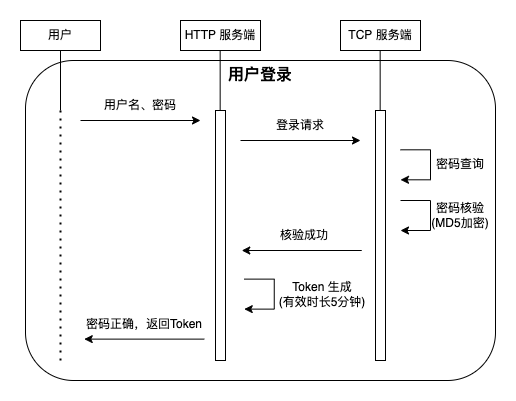

The diagram above was exported from draw.io. Its source (the exported page's mxGraphModel, read from the mxfile embedded in the PNG):
<mxGraphModel dx="1002" dy="660" grid="1" gridSize="10" guides="1" tooltips="1" connect="1" arrows="1" fold="1" page="1" pageScale="1" pageWidth="827" pageHeight="1169" math="0" shadow="0">
  <root>
    <mxCell id="0" />
    <mxCell id="1" parent="0" />
    <mxCell id="q8X-Lo3fpseCHBHQoex1-1" value="" style="rounded=1;whiteSpace=wrap;html=1;" parent="1" vertex="1">
      <mxGeometry x="165" y="160" width="470" height="320" as="geometry" />
    </mxCell>
    <mxCell id="kEo1OsRIMB6gQXbBXC4u-1" value="用户" style="rounded=0;whiteSpace=wrap;html=1;" parent="1" vertex="1">
      <mxGeometry x="160" y="120" width="80" height="30" as="geometry" />
    </mxCell>
    <mxCell id="kEo1OsRIMB6gQXbBXC4u-2" value="HTTP 服务端" style="rounded=0;whiteSpace=wrap;html=1;" parent="1" vertex="1">
      <mxGeometry x="320" y="120" width="80" height="30" as="geometry" />
    </mxCell>
    <mxCell id="kEo1OsRIMB6gQXbBXC4u-3" value="TCP 服务端" style="rounded=0;whiteSpace=wrap;html=1;" parent="1" vertex="1">
      <mxGeometry x="480" y="120" width="80" height="30" as="geometry" />
    </mxCell>
    <mxCell id="kEo1OsRIMB6gQXbBXC4u-7" value="" style="endArrow=none;dashed=1;html=1;dashPattern=1 3;strokeWidth=2;rounded=0;" parent="1" edge="1">
      <mxGeometry width="50" height="50" relative="1" as="geometry">
        <mxPoint x="200" y="460" as="sourcePoint" />
        <mxPoint x="200" y="210" as="targetPoint" />
      </mxGeometry>
    </mxCell>
    <mxCell id="kEo1OsRIMB6gQXbBXC4u-8" value="" style="rounded=0;whiteSpace=wrap;html=1;" parent="1" vertex="1">
      <mxGeometry x="355" y="210" width="10" height="250" as="geometry" />
    </mxCell>
    <mxCell id="kEo1OsRIMB6gQXbBXC4u-9" value="" style="rounded=0;whiteSpace=wrap;html=1;" parent="1" vertex="1">
      <mxGeometry x="515" y="210" width="10" height="250" as="geometry" />
    </mxCell>
    <mxCell id="kEo1OsRIMB6gQXbBXC4u-10" value="" style="endArrow=classic;html=1;rounded=0;" parent="1" edge="1">
      <mxGeometry width="50" height="50" relative="1" as="geometry">
        <mxPoint x="220" y="220" as="sourcePoint" />
        <mxPoint x="340" y="220" as="targetPoint" />
      </mxGeometry>
    </mxCell>
    <mxCell id="kEo1OsRIMB6gQXbBXC4u-11" value="用户名、密码" style="text;html=1;strokeColor=none;fillColor=none;align=center;verticalAlign=middle;whiteSpace=wrap;rounded=0;" parent="1" vertex="1">
      <mxGeometry x="240" y="190" width="80" height="30" as="geometry" />
    </mxCell>
    <mxCell id="kEo1OsRIMB6gQXbBXC4u-12" value="" style="endArrow=classic;html=1;rounded=0;" parent="1" edge="1">
      <mxGeometry width="50" height="50" relative="1" as="geometry">
        <mxPoint x="380" y="240" as="sourcePoint" />
        <mxPoint x="500" y="240" as="targetPoint" />
      </mxGeometry>
    </mxCell>
    <mxCell id="kEo1OsRIMB6gQXbBXC4u-13" value="登录请求" style="text;html=1;strokeColor=none;fillColor=none;align=center;verticalAlign=middle;whiteSpace=wrap;rounded=0;" parent="1" vertex="1">
      <mxGeometry x="400" y="210" width="80" height="30" as="geometry" />
    </mxCell>
    <mxCell id="WjnyDshQTL_HAUHDvK6j-1" value="" style="endArrow=classic;html=1;rounded=0;strokeWidth=1;" parent="1" edge="1">
      <mxGeometry width="50" height="50" relative="1" as="geometry">
        <mxPoint x="343.75" y="438.61999999999995" as="sourcePoint" />
        <mxPoint x="223.75" y="438.61999999999995" as="targetPoint" />
      </mxGeometry>
    </mxCell>
    <mxCell id="WjnyDshQTL_HAUHDvK6j-2" value="密码正确，返回Token" style="text;html=1;strokeColor=none;fillColor=none;align=center;verticalAlign=middle;whiteSpace=wrap;rounded=0;" parent="1" vertex="1">
      <mxGeometry x="218.75" y="408.62" width="130" height="30" as="geometry" />
    </mxCell>
    <mxCell id="h3ICJpgvIi2lO7AOUBQT-1" value="" style="edgeStyle=elbowEdgeStyle;elbow=horizontal;endArrow=classic;html=1;rounded=0;strokeWidth=1;" parent="1" edge="1">
      <mxGeometry width="50" height="50" relative="1" as="geometry">
        <mxPoint x="540" y="249.30999999999995" as="sourcePoint" />
        <mxPoint x="540" y="279.30999999999995" as="targetPoint" />
        <Array as="points">
          <mxPoint x="570" y="269.31" />
        </Array>
      </mxGeometry>
    </mxCell>
    <mxCell id="h3ICJpgvIi2lO7AOUBQT-2" value="密码查询" style="text;html=1;strokeColor=none;fillColor=none;align=center;verticalAlign=middle;whiteSpace=wrap;rounded=0;" parent="1" vertex="1">
      <mxGeometry x="565" y="249.31" width="70" height="30" as="geometry" />
    </mxCell>
    <mxCell id="h3ICJpgvIi2lO7AOUBQT-3" value="" style="edgeStyle=elbowEdgeStyle;elbow=horizontal;endArrow=classic;html=1;rounded=0;strokeWidth=1;" parent="1" edge="1">
      <mxGeometry width="50" height="50" relative="1" as="geometry">
        <mxPoint x="540" y="299.99999999999994" as="sourcePoint" />
        <mxPoint x="540" y="330.00000000000006" as="targetPoint" />
        <Array as="points">
          <mxPoint x="570" y="320" />
        </Array>
      </mxGeometry>
    </mxCell>
    <mxCell id="h3ICJpgvIi2lO7AOUBQT-4" value="密码核验&lt;br&gt;(MD5加密)" style="text;html=1;strokeColor=none;fillColor=none;align=center;verticalAlign=middle;whiteSpace=wrap;rounded=0;" parent="1" vertex="1">
      <mxGeometry x="570" y="300" width="60" height="30" as="geometry" />
    </mxCell>
    <mxCell id="h3ICJpgvIi2lO7AOUBQT-7" value="" style="endArrow=classic;html=1;rounded=0;strokeWidth=1;" parent="1" edge="1">
      <mxGeometry width="50" height="50" relative="1" as="geometry">
        <mxPoint x="501.25" y="350" as="sourcePoint" />
        <mxPoint x="381.25" y="350" as="targetPoint" />
      </mxGeometry>
    </mxCell>
    <mxCell id="h3ICJpgvIi2lO7AOUBQT-8" value="核验成功" style="text;html=1;strokeColor=none;fillColor=none;align=center;verticalAlign=middle;whiteSpace=wrap;rounded=0;dashed=1;" parent="1" vertex="1">
      <mxGeometry x="413.75" y="320" width="60" height="30" as="geometry" />
    </mxCell>
    <mxCell id="h3ICJpgvIi2lO7AOUBQT-9" value="" style="edgeStyle=elbowEdgeStyle;elbow=horizontal;endArrow=classic;html=1;rounded=0;strokeWidth=1;" parent="1" edge="1">
      <mxGeometry width="50" height="50" relative="1" as="geometry">
        <mxPoint x="383.75" y="378.6199999999999" as="sourcePoint" />
        <mxPoint x="383.75" y="408.6199999999999" as="targetPoint" />
        <Array as="points">
          <mxPoint x="413.75" y="398.62" />
        </Array>
      </mxGeometry>
    </mxCell>
    <mxCell id="h3ICJpgvIi2lO7AOUBQT-10" value="Token 生成&lt;br&gt;(有效时长5分钟)" style="text;html=1;strokeColor=none;fillColor=none;align=center;verticalAlign=middle;whiteSpace=wrap;rounded=0;" parent="1" vertex="1">
      <mxGeometry x="413.75" y="378.62" width="96.25" height="30" as="geometry" />
    </mxCell>
    <mxCell id="q8X-Lo3fpseCHBHQoex1-3" value="&lt;font style=&quot;font-size: 16px;&quot;&gt;&lt;b&gt;用户登录&lt;/b&gt;&lt;/font&gt;" style="text;html=1;strokeColor=none;fillColor=none;align=center;verticalAlign=middle;whiteSpace=wrap;rounded=0;" parent="1" vertex="1">
      <mxGeometry x="275" y="160" width="250" height="30" as="geometry" />
    </mxCell>
    <mxCell id="q8X-Lo3fpseCHBHQoex1-35" value="" style="endArrow=none;html=1;rounded=0;fontSize=12;entryX=0.5;entryY=1;entryDx=0;entryDy=0;" parent="1" target="kEo1OsRIMB6gQXbBXC4u-1" edge="1">
      <mxGeometry width="50" height="50" relative="1" as="geometry">
        <mxPoint x="200" y="210" as="sourcePoint" />
        <mxPoint x="440" y="250" as="targetPoint" />
      </mxGeometry>
    </mxCell>
    <mxCell id="q8X-Lo3fpseCHBHQoex1-36" value="" style="endArrow=none;html=1;rounded=0;fontSize=12;entryX=0.5;entryY=1;entryDx=0;entryDy=0;" parent="1" edge="1">
      <mxGeometry width="50" height="50" relative="1" as="geometry">
        <mxPoint x="359.6600000000001" y="210" as="sourcePoint" />
        <mxPoint x="359.6600000000001" y="150" as="targetPoint" />
      </mxGeometry>
    </mxCell>
    <mxCell id="q8X-Lo3fpseCHBHQoex1-37" value="" style="endArrow=none;html=1;rounded=0;fontSize=12;entryX=0.5;entryY=1;entryDx=0;entryDy=0;" parent="1" edge="1">
      <mxGeometry width="50" height="50" relative="1" as="geometry">
        <mxPoint x="519.6600000000001" y="210" as="sourcePoint" />
        <mxPoint x="519.6600000000001" y="150" as="targetPoint" />
      </mxGeometry>
    </mxCell>
  </root>
</mxGraphModel>